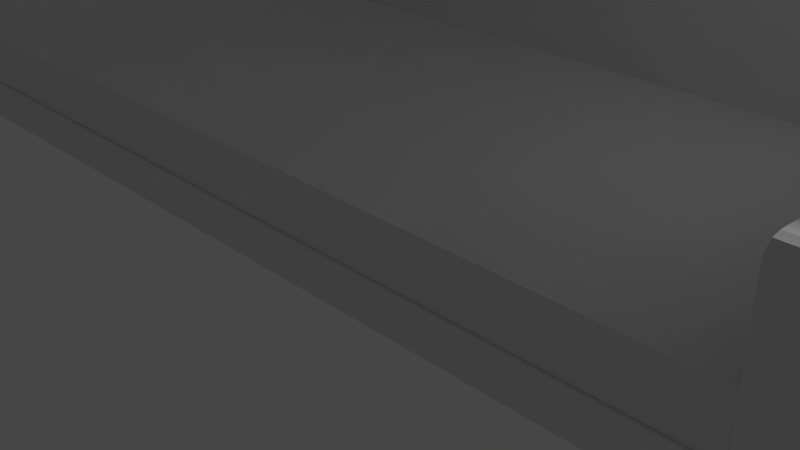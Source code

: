 # Source: piano.blend  (saved by Blender 3.1.7; exported with 4.5.12 LTS)
import bpy
from mathutils import Matrix  # noqa: F401  (used for matrix-valued properties, if any)

bpy.ops.wm.read_factory_settings(use_empty=True)
scene = bpy.context.scene
scene.name = 'Scene'

# ---- collections
col_collection = bpy.data.collections.new('Collection'); scene.collection.children.link(col_collection)

# ---- world
world_world = bpy.data.worlds.new('World'); scene.world = world_world
world_world.use_nodes = True; world_world.node_tree.nodes.clear()
_N = world_world.node_tree.nodes; _L = world_world.node_tree.links
n0 = _N.new('ShaderNodeOutputWorld'); n0.name = 'World Output'; n0.location = (300, 300)
n1 = _N.new('ShaderNodeBackground'); n1.name = 'Background'; n1.location = (10, 300)
n1.inputs[0].default_value = (0.05088, 0.05088, 0.05088, 1.0)
_L.new(n1.outputs[0], n0.inputs[0])
n0.is_active_output = True
world_world.color = (0.05088, 0.05088, 0.05088)
world_world.use_sun_shadow = False
world_world.sun_shadow_jitter_overblur = 0.0

# ---- cameras
cam_camera = bpy.data.cameras.new('Camera')
cam_camera.clip_end = 100.0
cam_camera.ortho_scale = 7.314

# ---- lights
light_light = bpy.data.lights.new('Light', 'POINT')
light_light.transmission_factor = 0.0
light_light.energy = 1000.0
light_light.shadow_soft_size = 0.1
light_light.shadow_maximum_resolution = 0.006
light_light.use_absolute_resolution = True

# ---- meshes
me_plane = bpy.data.meshes.new('Plane')
me_plane.from_pydata([], [], [])
_uv = me_plane.uv_layers.new(name='UVMap')
_uv.uv.foreach_set('vector', [])
me_plane.use_remesh_fix_poles = True
me_plane.use_remesh_preserve_attributes = False
me_plane.update()
me_plane_001 = bpy.data.meshes.new('Plane.001')
me_plane_001.from_pydata([(-1.531, -1.349, 0.0), (-1.531, 1.0, 0.0), (1.0, 1.0, 0.0), (-1.531, 3.924, 0.0), (2.235, -1.349, 0.0), (1.75, 1.0, 0.0), (2.235, 0.5153, 0.0), (1.875, 0.9835, 0.0), (1.992, 0.9351, 0.0), (2.093, 0.858, 0.0), (2.17, 0.7577, 0.0), (2.218, 0.6408, 0.0), (1.572, 1.0, 0.0), (1.0, 1.519, 0.0), (1.0, 1.519, 0.9646), (1.0, 1.519, 0.0), (1.572, 1.0, 0.0), (1.009, 1.377, 0.0), (1.048, 1.24, 0.0), (1.134, 1.121, 0.0), (1.265, 1.044, 0.0), (1.416, 1.009, 0.0), (0.179, 3.924, 0.0), (1.0, 3.103, 0.0), (0.3452, 3.916, 0.0), (0.5083, 3.884, 0.0), (0.6612, 3.818, 0.0), (0.7932, 3.717, 0.0), (0.8944, 3.585, 0.0), (0.9599, 3.432, 0.0), (0.9924, 3.269, 0.0), (-1.359, 1.0, 0.8634), (-1.531, -1.0, 0.8634), (-1.359, 3.752, 0.8634), (2.235, -1.0, 0.8634), (1.739, 0.8282, 0.8634), (1.83, 0.8161, 0.8634), (1.906, 0.785, 0.8634), (1.97, 0.7355, 0.8634), (2.02, 0.671, 0.8634), (2.051, 0.5959, 0.8634), (2.063, 0.5041, 0.8634), (1.572, 0.8282, 0.8634), (0.8392, 1.348, 0.8634), (0.8913, 1.164, 0.8634), (0.8282, 1.513, 0.8634), (1.015, 0.9919, 0.8634), (1.2, 0.8826, 0.8634), (1.392, 0.8378, 0.8634), (1.563, 0.8285, 0.8634), (0.8214, 3.248, 0.8634), (0.8282, 3.099, 0.8634), (0.795, 3.381, 0.8634), (0.7449, 3.498, 0.8634), (0.6707, 3.595, 0.8634), (0.5738, 3.669, 0.8634), (0.4571, 3.719, 0.8634), (0.3244, 3.745, 0.8634), (0.1751, 3.752, 0.8634), (-1.358, 0.2767, 0.7444), (2.235, -1.349, -0.09314), (-1.531, -1.349, -0.09314), (2.234, 0.5045, -0.0938), (2.234, -1.349, -0.0938), (-1.53, -1.349, -0.0938), (-1.53, 0.5045, -0.0938), (-1.53, 0.5045, -0.1878), (2.234, 0.5045, -0.1878), (-1.53, -1.349, -0.1878), (2.234, -1.349, -0.1878), (2.235, 0.5151, -0.09314), (-1.531, 0.5151, -0.09314), (2.235, 0.5151, 1.026e-19), (-1.531, 0.5151, 1.026e-19), (-1.531, 1.0, 0.8634), (-1.531, 3.924, 0.8634), (2.063, -0.9998, 0.2531), (1.75, 1.0, 0.8634), (1.875, 0.9835, 0.8634), (1.992, 0.9351, 0.8634), (2.093, 0.858, 0.8634), (2.17, 0.7577, 0.8634), (2.218, 0.6408, 0.8634), (2.235, 0.5153, 0.8634), (1.572, 1.0, 0.8634), (2.235, -1.0, 0.2531), (1.009, 1.377, 0.8634), (1.0, 1.519, 0.8634), (1.048, 1.24, 0.8634), (1.134, 1.121, 0.8634), (1.265, 1.044, 0.8634), (1.416, 1.009, 0.8634), (1.572, 1.0, 0.8634), (0.9924, 3.269, 0.8634), (1.0, 3.103, 0.8634), (0.9599, 3.432, 0.8634), (0.8944, 3.585, 0.8634), (0.7932, 3.717, 0.8634), (0.6612, 3.818, 0.8634), (0.5083, 3.884, 0.8634), (0.3452, 3.916, 0.8634), (0.179, 3.924, 0.8634), (-1.359, -0.9998, 0.8634), (2.063, -0.9998, 0.8634), (-1.359, 1.0, 0.8634), (-1.359, 3.752, 0.8634), (1.739, 0.8282, 0.8634), (1.83, 0.8161, 0.8634), (1.906, 0.785, 0.8634), (1.97, 0.7355, 0.8634), (2.02, 0.671, 0.8634), (2.051, 0.5959, 0.8634), (2.063, 0.5041, 0.8634), (1.572, 0.8282, 0.8634), (0.8282, 1.513, 0.8634), (0.8392, 1.348, 0.8634), (0.8913, 1.164, 0.8634), (1.015, 0.9919, 0.8634), (1.2, 0.8826, 0.8634), (1.392, 0.8378, 0.8634), (1.563, 0.8285, 0.8634), (0.8214, 3.248, 0.8634), (0.8282, 3.099, 0.8634), (0.795, 3.381, 0.8634), (0.7449, 3.498, 0.8634), (0.6707, 3.595, 0.8634), (0.5738, 3.669, 0.8634), (0.4571, 3.719, 0.8634), (0.3244, 3.745, 0.8634), (0.1751, 3.752, 0.8634), (-1.359, -0.9998, 0.03279), (2.063, -0.9998, 0.03279), (-1.359, 1.0, 0.03279), (-1.359, 3.752, 0.03279), (1.739, 0.8282, 0.03279), (1.83, 0.8161, 0.03279), (1.906, 0.785, 0.03279), (1.97, 0.7355, 0.03279), (2.02, 0.671, 0.03279), (2.051, 0.5959, 0.03279), (2.063, 0.5041, 0.03279), (1.572, 0.8282, 0.03279), (0.8282, 1.513, 0.03279), (0.8392, 1.348, 0.03279), (0.8913, 1.164, 0.03279), (1.015, 0.9919, 0.03279), (1.2, 0.8826, 0.03279), (1.392, 0.8378, 0.03279), (1.563, 0.8285, 0.03279), (0.8214, 3.248, 0.03279), (0.8282, 3.099, 0.03279), (0.795, 3.381, 0.03279), (0.7449, 3.498, 0.03279), (0.6707, 3.595, 0.03279), (0.5738, 3.669, 0.03279), (0.4571, 3.719, 0.03279), (0.3244, 3.745, 0.03279), (0.1751, 3.752, 0.03279), (2.235, -1.349, 0.0), (-1.531, -1.349, 0.0), (-1.531, -1.0, 0.2531), (-1.359, -0.9998, 0.2531), (-1.359, -1.349, 0.03279), (2.063, -1.349, 0.03279), (2.063, -1.349, 0.0), (-1.359, -1.349, -0.09314), (-1.359, -1.349, 0.0), (-1.359, -1.349, 0.0), (2.063, -1.349, -0.09314), (2.063, -1.349, 0.0), (-1.359, -1.341, 0.03279), (2.063, -1.341, 0.03279), (2.063, -1.341, 0.0), (-1.359, -1.341, -0.09314), (-1.359, -1.341, 0.0), (-1.359, -1.341, 0.0), (2.063, -1.341, -0.09314), (2.063, -1.341, 0.0), (-1.358, 0.2767, 0.03279), (-1.358, -0.4349, 0.7444), (-1.359, -0.9998, 0.6668), (-1.358, -0.4349, 0.03279), (-1.531, -1.0, 0.6668), (2.063, -0.9998, 0.6668), (2.235, -1.0, 0.6668), (2.063, -0.9998, 0.5833), (2.235, -1.0, 0.5833), (-1.531, -1.0, 0.5833), (-1.359, -0.9998, 0.5833), (2.235, -1.019, 0.8634), (2.235, -1.019, 0.6668), (2.063, -1.019, 0.8634), (2.063, -1.019, 0.6668), (-1.531, -1.019, 0.8634), (-1.531, -1.019, 0.6668), (-1.359, -1.019, 0.8634), (-1.359, -1.019, 0.6668), (-1.359, -1.038, 0.7261), (-1.359, -1.019, 0.6668), (-1.359, -1.036, 0.7047), (-1.359, -1.032, 0.6868), (-1.359, -1.026, 0.6734), (-1.531, -1.019, 0.6668), (-1.531, -1.038, 0.7261), (-1.531, -1.026, 0.6734), (-1.531, -1.032, 0.6868), (-1.531, -1.036, 0.7047), (2.063, -1.019, 0.6668), (2.063, -1.038, 0.7261), (2.063, -1.026, 0.6734), (2.063, -1.032, 0.6868), (2.063, -1.036, 0.7047), (2.235, -1.038, 0.7261), (2.235, -1.019, 0.6668), (2.235, -1.036, 0.7047), (2.235, -1.032, 0.6868), (2.235, -1.026, 0.6734), (2.235, -1.122, 0.2531), (-1.531, -1.122, 0.2531), (-1.359, -0.9998, 0.4235), (2.235, -1.0, 0.4235), (2.235, -1.019, 0.6668), (2.235, -1.0, 0.5833), (2.235, -1.015, 0.6641), (2.235, -1.011, 0.6576), (2.235, -1.007, 0.6476), (2.235, -1.004, 0.6345), (2.235, -1.002, 0.6189), (2.235, -1.001, 0.6016), (2.063, -0.9998, 0.5833), (2.063, -1.019, 0.6668), (2.063, -1.0, 0.6016), (2.063, -1.002, 0.6189), (2.063, -1.004, 0.6345), (2.063, -1.007, 0.6476), (2.063, -1.011, 0.6576), (2.063, -1.015, 0.6641), (-1.531, -1.0, 0.5833), (-1.531, -1.019, 0.6668), (-1.531, -1.001, 0.6016), (-1.531, -1.002, 0.6189), (-1.531, -1.004, 0.6345), (-1.531, -1.007, 0.6476), (-1.531, -1.011, 0.6576), (-1.531, -1.015, 0.6641), (-1.359, -1.019, 0.6668), (-1.359, -0.9998, 0.5833), (-1.359, -1.015, 0.6641), (-1.359, -1.011, 0.6576), (-1.359, -1.007, 0.6476), (-1.359, -1.004, 0.6345), (-1.359, -1.002, 0.6189), (-1.359, -1.0, 0.6016), (-1.359, -1.122, 0.2531), (2.063, -1.122, 0.2531), (2.063, -0.9998, 0.4235), (-1.531, -1.0, 0.4235), (-1.359, -0.9998, 0.4235), (-1.359, -1.122, 0.2531), (-1.359, -1.003, 0.3907), (-1.359, -1.01, 0.3593), (-1.359, -1.022, 0.3303), (-1.359, -1.037, 0.3048), (-1.359, -1.055, 0.2838), (-1.359, -1.076, 0.2678), (-1.359, -1.099, 0.2574), (-1.531, -1.122, 0.2531), (-1.531, -1.0, 0.4235), (-1.531, -1.099, 0.2574), (-1.531, -1.076, 0.2678), (-1.531, -1.055, 0.2838), (-1.531, -1.037, 0.3048), (-1.531, -1.022, 0.3303), (-1.531, -1.011, 0.3593), (-1.531, -1.003, 0.3907), (2.063, -1.122, 0.2531), (2.063, -0.9998, 0.4235), (2.063, -1.099, 0.2574), (2.063, -1.076, 0.2678), (2.063, -1.055, 0.2838), (2.063, -1.037, 0.3048), (2.063, -1.022, 0.3303), (2.063, -1.01, 0.3593), (2.063, -1.003, 0.3907), (2.235, -1.0, 0.4235), (2.235, -1.122, 0.2531), (2.235, -1.003, 0.3907), (2.235, -1.011, 0.3593), (2.235, -1.022, 0.3303), (2.235, -1.037, 0.3048), (2.235, -1.055, 0.2838), (2.235, -1.076, 0.2678), (2.235, -1.099, 0.2574), (2.063, -1.349, 0.1955), (2.063, -1.291, 0.2531), (2.063, -1.348, 0.2153), (2.063, -1.344, 0.2347), (2.063, -1.33, 0.2487), (2.063, -1.311, 0.2528), (2.235, -1.291, 0.2531), (2.235, -1.349, 0.1955), (2.235, -1.311, 0.2528), (2.235, -1.331, 0.2487), (2.235, -1.345, 0.2347), (2.235, -1.349, 0.2153), (-1.531, -1.349, 0.1955), (-1.531, -1.291, 0.2531), (-1.531, -1.349, 0.2153), (-1.531, -1.345, 0.2347), (-1.531, -1.331, 0.2487), (-1.531, -1.311, 0.2528), (-1.359, -1.291, 0.2531), (-1.359, -1.349, 0.1955), (-1.359, -1.311, 0.2528), (-1.359, -1.33, 0.2487), (-1.359, -1.344, 0.2347), (-1.359, -1.348, 0.2153), (-1.531, -1.038, 0.8437), (-1.531, -1.019, 0.8634), (-1.531, -1.038, 0.8521), (-1.531, -1.035, 0.8599), (-1.531, -1.027, 0.8631), (2.063, -1.038, 0.8437), (2.063, -1.019, 0.8634), (2.063, -1.038, 0.8521), (2.063, -1.035, 0.8599), (2.063, -1.027, 0.8631), (-1.359, -1.019, 0.8634), (-1.359, -1.038, 0.8437), (-1.359, -1.027, 0.8631), (-1.359, -1.035, 0.8599), (-1.359, -1.038, 0.8521), (2.235, -1.019, 0.8634), (2.235, -1.038, 0.8437), (2.235, -1.027, 0.8631), (2.235, -1.035, 0.8599), (2.235, -1.038, 0.8521), (2.063, -0.4349, 0.03279), (2.063, -0.4349, 0.7444), (2.063, 0.2767, 0.03279), (2.063, 0.2767, 0.7444)], [(13, 15), (14, 87)], [(160, 218, 266, 268, 269, 270, 271, 272, 273, 274, 267, 256), (3, 1, 74, 75), (5, 77, 78, 7), (7, 78, 79, 8), (8, 79, 80, 9), (9, 80, 81, 10), (10, 81, 82, 11), (11, 82, 83, 6), (5, 12, 84, 77), (84, 12, 16, 92), (15, 87, 86, 17), (17, 86, 88, 18), (18, 88, 89, 19), (19, 89, 90, 20), (20, 90, 91, 21), (21, 91, 92, 16), (94, 23, 30, 93), (93, 30, 29, 95), (95, 29, 28, 96), (96, 28, 27, 97), (97, 27, 26, 98), (98, 26, 25, 99), (99, 25, 24, 100), (100, 24, 22, 101), (22, 3, 75, 101), (15, 23, 94, 87), (2, 15, 17, 18, 19, 20, 21, 16, 12), (1, 3, 22, 24, 25, 26, 27, 28, 29, 30, 23, 15, 2), (47, 46, 117, 118), (4, 60, 168, 169), (69, 67, 62, 63), (67, 66, 65, 62), (68, 69, 63, 64), (68, 66, 67, 69), (0, 61, 71, 73), (60, 4, 72, 70), (177, 171, 163, 169), (168, 60, 70, 71, 61, 165, 173, 176), (72, 73, 71, 70), (64, 63, 62, 65), (66, 68, 64, 65), (34, 83, 41, 112, 103), (31, 33, 75, 74), (35, 36, 78, 77), (36, 37, 79, 78), (37, 38, 80, 79), (38, 39, 81, 80), (39, 40, 82, 81), (40, 41, 83, 82), (253, 218, 306, 311), (42, 35, 77, 84), (45, 43, 86, 87), (43, 44, 88, 86), (44, 46, 89, 88), (46, 47, 90, 89), (47, 48, 91, 90), (48, 49, 92, 91), (49, 42, 84, 92), (50, 51, 94, 93), (52, 50, 93, 95), (53, 52, 95, 96), (54, 53, 96, 97), (55, 54, 97, 98), (56, 55, 98, 99), (57, 56, 99, 100), (58, 57, 100, 101), (33, 58, 101, 75), (51, 45, 87, 94), (127, 128, 156, 155), (32, 102, 104, 31, 74), (48, 47, 118, 119), (33, 31, 104, 105), (49, 48, 119, 120), (36, 35, 106, 107), (42, 49, 120, 113), (37, 36, 107, 108), (51, 50, 121, 122), (38, 37, 108, 109), (50, 52, 123, 121), (39, 38, 109, 110), (52, 53, 124, 123), (40, 39, 110, 111), (53, 54, 125, 124), (41, 40, 111, 112), (54, 55, 126, 125), (55, 56, 127, 126), (35, 42, 113, 106), (56, 57, 128, 127), (43, 45, 114, 115), (57, 58, 129, 128), (44, 43, 115, 116), (58, 33, 105, 129), (46, 44, 116, 117), (45, 51, 122, 114), (130, 131, 140, 139, 138, 137, 136, 135, 134, 141, 148, 147, 146, 145, 144, 143, 142, 150, 149, 151, 152, 153, 154, 155, 156, 157, 133, 132), (115, 114, 142, 143), (128, 129, 157, 156), (116, 115, 143, 144), (129, 105, 133, 157), (117, 116, 144, 145), (114, 122, 150, 142), (118, 117, 145, 146), (104, 102, 180, 161, 130, 132), (119, 118, 146, 147), (105, 104, 132, 133), (120, 119, 147, 148), (107, 106, 134, 135), (113, 120, 148, 141), (108, 107, 135, 136), (122, 121, 149, 150), (109, 108, 136, 137), (121, 123, 151, 149), (110, 109, 137, 138), (123, 124, 152, 151), (111, 110, 138, 139), (124, 125, 153, 152), (112, 111, 139, 140), (125, 126, 154, 153), (103, 112, 140, 131, 76, 183), (126, 127, 155, 154), (106, 113, 141, 134), (76, 85, 184, 183), (160, 161, 180, 182), (2, 12, 5, 7, 8, 9, 10, 11, 6, 72, 73, 1), (159, 167, 162, 312, 305), (76, 254, 275, 277, 278, 279, 280, 281, 282, 283, 276, 255), (85, 217, 299, 301, 302, 303, 304, 300, 158, 4, 6, 83, 34, 184), (74, 1, 0, 73, 159, 305, 307, 308, 309, 310, 306, 218, 160, 182, 32), (170, 175, 172, 171), (293, 295, 296, 297, 298, 294, 254, 76, 131, 163), (166, 165, 61, 0), (131, 130, 170, 171), (177, 169, 168, 176), (177, 176, 173, 174), (175, 167, 165, 173), (167, 175, 170, 162), (192, 190, 213, 207), (184, 190, 221, 223, 224, 225, 226, 227, 228, 222, 186), (192, 207, 209, 210, 211, 208, 322, 324, 325, 326, 323, 191), (194, 196, 198, 202), (191, 323, 332, 189), (181, 179, 59, 178), (208, 212, 333, 322), (203, 197, 328, 317), (195, 327, 329, 330, 331, 328, 197, 199, 200, 201, 198, 196), (193, 194, 202, 204, 205, 206, 203, 317, 319, 320, 321, 318), (182, 180, 188, 187), (183, 192, 191, 103), (103, 191, 189, 34), (34, 189, 190, 184), (102, 32, 193, 195), (32, 182, 194, 193), (183, 184, 186, 185), (102, 195, 196, 180), (197, 203, 206, 199), (199, 206, 205, 200), (200, 205, 204, 201), (201, 204, 202, 198), (212, 208, 211, 214), (214, 211, 210, 215), (215, 210, 209, 216), (216, 209, 207, 213), (189, 332, 334, 335, 336, 333, 212, 214, 215, 216, 213, 190), (196, 194, 238, 245), (185, 186, 222, 229), (254, 217, 285, 275), (187, 188, 246, 237), (180, 196, 245, 247, 248, 249, 250, 251, 252, 246, 188), (194, 182, 187, 237, 239, 240, 241, 242, 243, 244, 238), (192, 183, 185, 229, 231, 232, 233, 234, 235, 236, 230), (221, 230, 236, 223), (223, 236, 235, 224), (224, 235, 234, 225), (225, 234, 233, 226), (226, 233, 232, 227), (227, 232, 231, 228), (228, 231, 229, 222), (245, 238, 244, 247), (247, 244, 243, 248), (248, 243, 242, 249), (249, 242, 241, 250), (250, 241, 240, 251), (251, 240, 239, 252), (252, 239, 237, 246), (190, 192, 230, 221), (253, 161, 219, 257, 259, 260, 261, 262, 263, 264, 265, 258), (161, 253, 311, 313, 314, 315, 316, 312, 162, 130), (163, 164, 158, 300, 293), (161, 160, 256, 219), (220, 255, 276, 284), (256, 267, 257, 219), (217, 85, 220, 284, 286, 287, 288, 289, 290, 291, 292, 285), (85, 76, 255, 220), (257, 267, 274, 259), (259, 274, 273, 260), (260, 273, 272, 261), (261, 272, 271, 262), (262, 271, 270, 263), (263, 270, 269, 264), (264, 269, 268, 265), (265, 268, 266, 258), (284, 276, 283, 286), (286, 283, 282, 287), (287, 282, 281, 288), (288, 281, 280, 289), (289, 280, 279, 290), (290, 279, 278, 291), (291, 278, 277, 292), (292, 277, 275, 285), (218, 253, 258, 266), (293, 300, 304, 295), (295, 304, 303, 296), (296, 303, 302, 297), (297, 302, 301, 298), (298, 301, 299, 294), (311, 306, 310, 313), (313, 310, 309, 314), (314, 309, 308, 315), (315, 308, 307, 316), (316, 307, 305, 312), (217, 254, 294, 299), (317, 328, 331, 319), (319, 331, 330, 320), (320, 330, 329, 321), (321, 329, 327, 318), (332, 323, 326, 334), (334, 326, 325, 335), (335, 325, 324, 336), (336, 324, 322, 333), (195, 193, 318, 327), (178, 59, 340, 339), (339, 340, 338, 337), (337, 338, 179, 181), (178, 339, 337, 181), (340, 59, 179, 338)])
_uv = me_plane_001.uv_layers.new(name='UVMap')
_uv.uv.foreach_set('vector', [0.0, 0.0, 0.0, 0.0, 0.0, 0.0, 0.0, 0.0, 0.0, 0.0, 0.0, 0.0, 0.0, 0.0, 0.0, 0.0, 0.0, 0.0, 0.0, 0.0, 0.0, 0.0, 0.0, 0.0, 0.0, 1.0, 0.0, 1.0, 0.0, 1.0, 0.0, 1.0, 1.0, 1.0, 1.0, 1.0, 1.0, 0.9972, 1.0, 0.9972, 1.0, 0.9972, 1.0, 0.9972, 1.0, 0.9892, 1.0, 0.9892, 1.0, 0.9892, 1.0, 0.9892, 1.0, 0.9763, 1.0, 0.9763, 1.0, 0.9763, 1.0, 0.9763, 1.0, 0.8788, 1.0, 0.8788, 1.0, 0.8788, 1.0, 0.8788, 1.0, 0.8204, 1.0, 0.8204, 1.0, 0.8204, 1.0, 0.8204, 1.0, 0.7577, 1.0, 0.7577, 1.0, 1.0, 1.0, 1.0, 1.0, 1.0, 1.0, 1.0, 0.0, 0.0, 0.0, 0.0, 0.0, 0.0, 0.0, 0.0, 1.0, 1.0, 1.0, 1.0, 1.0, 1.0, 1.0, 1.0, 1.0, 1.0, 1.0, 1.0, 1.0, 1.0, 1.0, 1.0, 1.0, 1.0, 1.0, 1.0, 1.0, 1.0, 1.0, 1.0, 1.0, 1.0, 1.0, 1.0, 1.0, 1.0, 1.0, 1.0, 1.0, 1.0, 1.0, 1.0, 1.0, 1.0, 1.0, 1.0, 1.0, 1.0, 1.0, 1.0, 1.0, 1.0, 1.0, 1.0, 1.0, 1.0, 1.0, 1.0, 0.999, 1.0, 0.999, 1.0, 0.999, 1.0, 0.999, 1.0, 0.9947, 1.0, 0.9947, 1.0, 0.9947, 1.0, 0.9947, 1.0, 0.9861, 1.0, 0.9861, 1.0, 0.9861, 1.0, 0.9861, 1.0, 0.9728, 1.0, 0.9728, 1.0, 0.9728, 1.0, 0.9728, 1.0, 0.8661, 1.0, 0.8661, 1.0, 0.8661, 1.0, 0.8661, 1.0, 0.8057, 1.0, 0.8057, 1.0, 0.8057, 1.0, 0.8057, 1.0, 0.7412, 1.0, 0.7412, 1.0, 0.7412, 1.0, 0.7412, 1.0, 0.6756, 1.0, 0.6756, 1.0, 0.6756, 1.0, 0.0, 1.0, 0.0, 1.0, 0.6756, 1.0, 1.0, 1.0, 1.0, 1.0, 1.0, 1.0, 1.0, 1.0, 1.0, 1.0, 1.0, 1.0, 1.0, 1.0, 1.0, 1.0, 1.0, 1.0, 1.0, 1.0, 1.0, 1.0, 1.0, 1.0, 1.0, 1.0, 0.0, 1.0, 0.0, 1.0, 0.6756, 1.0, 0.7412, 1.0, 0.8057, 1.0, 0.8661, 1.0, 0.9728, 1.0, 0.9861, 1.0, 0.9947, 1.0, 0.999, 1.0, 1.0, 1.0, 1.0, 1.0, 1.0, 1.0, 0.8897, 0.8635, 0.9008, 0.8909, 0.9008, 0.8909, 0.8897, 0.8635, 0.0, 0.0, 0.0, 0.0, 0.0, 0.0, 0.0, 0.0, 0.0, 0.0, 0.0, 0.0, 0.0, 0.0, 0.0, 0.0, 0.0, 0.0, 0.0, 0.0, 0.0, 0.0, 0.0, 0.0, 0.0, 0.0, 0.0, 0.0, 0.0, 0.0, 0.0, 0.0, 0.0, 0.0, 0.0, 0.0, 0.0, 0.0, 0.0, 0.0, 0.0, 0.0, 0.0, 0.0, 0.0, 0.0, 0.0, 0.0, 0.0, 0.0, 0.0, 0.0, 0.0, 0.0, 0.0, 0.0, 0.0, 0.0, 0.0, 0.0, 0.0, 0.0, 0.0, 0.0, 0.0, 0.0, 0.0, 0.0, 0.0, 0.0, 0.0, 0.0, 0.0, 0.0, 0.0, 0.0, 0.0, 0.0, 0.0, 0.0, 0.0, 0.0, 0.0, 0.0, 0.0, 0.0, 0.0, 0.0, 0.0, 0.0, 0.0, 0.0, 0.0, 0.0, 0.0, 0.0, 0.0, 0.0, 0.0, 0.0, 0.0, 0.0, 0.0, 0.0, 1.0, 0.0, 1.0, 0.7577, 0.959, 0.7426, 0.959, 0.7426, 0.9549, 0.07854, 0.05664, 0.9218, 0.06599, 0.9923, 0.0, 1.0, 0.0, 1.0, 0.9162, 0.8727, 0.9443, 0.8952, 1.0, 0.9972, 1.0, 1.0, 0.9443, 0.8952, 0.9541, 0.8918, 1.0, 0.9892, 1.0, 0.9972, 0.9541, 0.8918, 0.9586, 0.8708, 1.0, 0.9763, 1.0, 0.9892, 0.9586, 0.8708, 0.9606, 0.8344, 1.0, 0.8788, 1.0, 0.9763, 0.9606, 0.8344, 0.9609, 0.7919, 1.0, 0.8204, 1.0, 0.8788, 0.9609, 0.7919, 0.959, 0.7426, 1.0, 0.7577, 1.0, 0.8204, 0.0, 0.0, 0.0, 0.0, 0.0, 0.0, 0.0, 0.0, 0.7777, 0.7375, 0.9162, 0.8727, 1.0, 1.0, 1.0, 1.0, 0.9205, 0.945, 0.9125, 0.9314, 1.0, 1.0, 1.0, 1.0, 0.9125, 0.9314, 0.9046, 0.9124, 1.0, 1.0, 1.0, 1.0, 0.9046, 0.9124, 0.9008, 0.8909, 1.0, 1.0, 1.0, 1.0, 0.9008, 0.8909, 0.8897, 0.8635, 1.0, 1.0, 1.0, 1.0, 0.8897, 0.8635, 0.8015, 0.7659, 1.0, 1.0, 1.0, 1.0, 0.8015, 0.7659, 0.7697, 0.7296, 0.0, 0.0, 1.0, 1.0, 0.7697, 0.7296, 0.7777, 0.7375, 1.0, 1.0, 0.0, 0.0, 0.9342, 0.9846, 0.9333, 0.9824, 1.0, 1.0, 0.999, 1.0, 0.9303, 0.9861, 0.9342, 0.9846, 0.999, 1.0, 0.9947, 1.0, 0.9187, 0.9871, 0.9303, 0.9861, 0.9947, 1.0, 0.9861, 1.0, 0.8913, 0.9877, 0.9187, 0.9871, 0.9861, 1.0, 0.9728, 1.0, 0.8425, 0.9879, 0.8913, 0.9877, 0.9728, 1.0, 0.8661, 1.0, 0.7888, 0.9878, 0.8425, 0.9879, 0.8661, 1.0, 0.8057, 1.0, 0.7337, 0.9874, 0.7888, 0.9878, 0.8057, 1.0, 0.7412, 1.0, 0.6734, 0.9867, 0.7337, 0.9874, 0.7412, 1.0, 0.6756, 1.0, 0.06599, 0.9923, 0.6734, 0.9867, 0.6756, 1.0, 0.0, 1.0, 0.9333, 0.9824, 0.9205, 0.945, 1.0, 1.0, 1.0, 1.0, 0.7888, 0.9878, 0.7337, 0.9874, 0.7337, 0.9874, 0.7888, 0.9878, 0.0, 0.0, 0.04865, 0.07485, 0.05664, 0.9218, 0.05664, 0.9218, 0.0, 1.0, 0.8015, 0.7659, 0.8897, 0.8635, 0.8897, 0.8635, 0.8015, 0.7659, 0.06599, 0.9923, 0.05664, 0.9218, 0.05664, 0.9218, 0.06599, 0.9923, 0.7697, 0.7296, 0.8015, 0.7659, 0.8015, 0.7659, 0.7697, 0.7296, 0.9443, 0.8952, 0.9162, 0.8727, 0.9162, 0.8727, 0.9443, 0.8952, 0.7777, 0.7375, 0.7697, 0.7296, 0.7697, 0.7296, 0.7777, 0.7375, 0.9541, 0.8918, 0.9443, 0.8952, 0.9443, 0.8952, 0.9541, 0.8918, 0.9333, 0.9824, 0.9342, 0.9846, 0.9342, 0.9846, 0.9333, 0.9824, 0.9586, 0.8708, 0.9541, 0.8918, 0.9541, 0.8918, 0.9586, 0.8708, 0.9342, 0.9846, 0.9303, 0.9861, 0.9303, 0.9861, 0.9342, 0.9846, 0.9606, 0.8344, 0.9586, 0.8708, 0.9586, 0.8708, 0.9606, 0.8344, 0.9303, 0.9861, 0.9187, 0.9871, 0.9187, 0.9871, 0.9303, 0.9861, 0.9609, 0.7919, 0.9606, 0.8344, 0.9606, 0.8344, 0.9609, 0.7919, 0.9187, 0.9871, 0.8913, 0.9877, 0.8913, 0.9877, 0.9187, 0.9871, 0.959, 0.7426, 0.9609, 0.7919, 0.9609, 0.7919, 0.959, 0.7426, 0.8913, 0.9877, 0.8425, 0.9879, 0.8425, 0.9879, 0.8913, 0.9877, 0.8425, 0.9879, 0.7888, 0.9878, 0.7888, 0.9878, 0.8425, 0.9879, 0.9162, 0.8727, 0.7777, 0.7375, 0.7777, 0.7375, 0.9162, 0.8727, 0.7888, 0.9878, 0.7337, 0.9874, 0.7337, 0.9874, 0.7888, 0.9878, 0.9125, 0.9314, 0.9205, 0.945, 0.9205, 0.945, 0.9125, 0.9314, 0.7337, 0.9874, 0.6734, 0.9867, 0.6734, 0.9867, 0.7337, 0.9874, 0.9046, 0.9124, 0.9125, 0.9314, 0.9125, 0.9314, 0.9046, 0.9124, 0.6734, 0.9867, 0.06599, 0.9923, 0.06599, 0.9923, 0.6734, 0.9867, 0.9008, 0.8909, 0.9046, 0.9124, 0.9046, 0.9124, 0.9008, 0.8909, 0.9205, 0.945, 0.9333, 0.9824, 0.9333, 0.9824, 0.9205, 0.945, 0.04865, 0.07485, 0.9549, 0.07854, 0.959, 0.7426, 0.9609, 0.7919, 0.9606, 0.8344, 0.9586, 0.8708, 0.9541, 0.8918, 0.9443, 0.8952, 0.9162, 0.8727, 0.7777, 0.7375, 0.7697, 0.7296, 0.8015, 0.7659, 0.8897, 0.8635, 0.9008, 0.8909, 0.9046, 0.9124, 0.9125, 0.9314, 0.9205, 0.945, 0.9333, 0.9824, 0.9342, 0.9846, 0.9303, 0.9861, 0.9187, 0.9871, 0.8913, 0.9877, 0.8425, 0.9879, 0.7888, 0.9878, 0.7337, 0.9874, 0.6734, 0.9867, 0.06599, 0.9923, 0.05664, 0.9218, 0.9125, 0.9314, 0.9205, 0.945, 0.9205, 0.945, 0.9125, 0.9314, 0.7337, 0.9874, 0.6734, 0.9867, 0.6734, 0.9867, 0.7337, 0.9874, 0.9046, 0.9124, 0.9125, 0.9314, 0.9125, 0.9314, 0.9046, 0.9124, 0.6734, 0.9867, 0.06599, 0.9923, 0.06599, 0.9923, 0.6734, 0.9867, 0.9008, 0.8909, 0.9046, 0.9124, 0.9046, 0.9124, 0.9008, 0.8909, 0.9205, 0.945, 0.9333, 0.9824, 0.9333, 0.9824, 0.9205, 0.945, 0.8897, 0.8635, 0.9008, 0.8909, 0.9008, 0.8909, 0.8897, 0.8635, 0.05664, 0.9218, 0.04865, 0.07485, 0.04865, 0.07485, 0.04865, 0.07485, 0.04865, 0.07485, 0.05664, 0.9218, 0.8015, 0.7659, 0.8897, 0.8635, 0.8897, 0.8635, 0.8015, 0.7659, 0.06599, 0.9923, 0.05664, 0.9218, 0.05664, 0.9218, 0.06599, 0.9923, 0.7697, 0.7296, 0.8015, 0.7659, 0.8015, 0.7659, 0.7697, 0.7296, 0.9443, 0.8952, 0.9162, 0.8727, 0.9162, 0.8727, 0.9443, 0.8952, 0.7777, 0.7375, 0.7697, 0.7296, 0.7697, 0.7296, 0.7777, 0.7375, 0.9541, 0.8918, 0.9443, 0.8952, 0.9443, 0.8952, 0.9541, 0.8918, 0.9333, 0.9824, 0.9342, 0.9846, 0.9342, 0.9846, 0.9333, 0.9824, 0.9586, 0.8708, 0.9541, 0.8918, 0.9541, 0.8918, 0.9586, 0.8708, 0.9342, 0.9846, 0.9303, 0.9861, 0.9303, 0.9861, 0.9342, 0.9846, 0.9606, 0.8344, 0.9586, 0.8708, 0.9586, 0.8708, 0.9606, 0.8344, 0.9303, 0.9861, 0.9187, 0.9871, 0.9187, 0.9871, 0.9303, 0.9861, 0.9609, 0.7919, 0.9606, 0.8344, 0.9606, 0.8344, 0.9609, 0.7919, 0.9187, 0.9871, 0.8913, 0.9877, 0.8913, 0.9877, 0.9187, 0.9871, 0.959, 0.7426, 0.9609, 0.7919, 0.9609, 0.7919, 0.959, 0.7426, 0.8913, 0.9877, 0.8425, 0.9879, 0.8425, 0.9879, 0.8913, 0.9877, 0.9549, 0.07854, 0.959, 0.7426, 0.959, 0.7426, 0.9549, 0.07854, 0.9549, 0.07854, 0.9549, 0.07854, 0.8425, 0.9879, 0.7888, 0.9878, 0.7888, 0.9878, 0.8425, 0.9879, 0.9162, 0.8727, 0.7777, 0.7375, 0.7777, 0.7375, 0.9162, 0.8727, 0.0, 0.0, 0.0, 0.0, 0.0, 0.0, 0.0, 0.0, 0.0, 0.0, 0.0, 0.0, 0.0, 0.0, 0.0, 0.0, 0.0, 0.0, 0.0, 0.0, 0.0, 0.0, 0.0, 0.0, 0.0, 0.0, 0.0, 0.0, 0.0, 0.0, 0.0, 0.0, 0.0, 0.0, 0.0, 0.0, 0.0, 0.0, 0.0, 0.0, 0.0, 0.0, 0.0, 0.0, 0.0, 0.0, 0.0, 0.0, 0.0, 0.0, 0.9549, 0.07854, 0.664, 0.05461, 0.664, 0.05461, 0.72, 0.05922, 0.7736, 0.06363, 0.823, 0.0677, 0.8666, 0.07128, 0.9026, 0.07424, 0.9298, 0.07648, 0.9476, 0.07795, 0.9549, 0.07854, 0.9549, 0.07854, 0.0, 0.0, 0.0, 0.0, 0.0, 0.0, 3.783e-05, 4.44e-05, 0.0004033, 0.0004691, 0.0004101, 0.0004512, 3.924e-05, 4.007e-05, 0.0, 0.0, 0.0, 0.0, 0.0, 0.0, 1.0, 0.7577, 1.0, 0.7577, 1.0, 0.0, 0.7326, 0.0, 0.0, 0.0, 0.0, 0.0, 0.0, 0.0, 0.0, 0.0, 0.0, 0.0, 0.0, 0.0, 0.0, 0.0, 0.0, 0.0, 0.0, 0.0, 0.0, 0.0, 0.0, 0.0, 0.0, 0.0, 0.0, 0.0, 0.0, 0.0, 0.0, 0.0, 0.0, 0.0, 0.0, 0.0, 0.0, 0.0, 0.0, 0.0, 0.0, 0.0, 0.0009872, 8.12e-05, 0.01261, 0.001037, 0.05361, 0.00441, 0.1107, 0.009108, 0.1688, 0.01388, 0.664, 0.05461, 0.9549, 0.07854, 0.9549, 0.07854, 0.0, 0.0, 0.0, 0.0, 0.0, 0.0, 0.0, 0.0, 0.0, 0.0, 0.9549, 0.07854, 0.04865, 0.07485, 0.0, 0.0, 0.0, 0.0, 0.0, 0.0, 0.0, 0.0, 0.0, 0.0, 0.0, 0.0, 0.0, 0.0, 0.0, 0.0, 0.0, 0.0, 0.0, 0.0, 0.0, 0.0, 0.0, 0.0, 0.0, 0.0, 0.0, 0.0, 0.0, 0.0, 0.0, 0.0, 0.0, 0.0, 0.0, 0.0, 0.4775, 0.03927, 0.3663, 0.0, 0.3663, 0.0, 0.4775, 0.03927, 0.7326, 0.0, 0.3663, 0.0, 0.3663, 0.0, 0.3931, 7.268e-07, 0.4184, 1.417e-06, 0.4411, 2.035e-06, 0.6482, 0.0, 0.6921, 0.0, 0.7209, 0.0, 0.7326, 0.0, 0.7326, 0.0, 0.4775, 0.03927, 0.4775, 0.03927, 0.3052, 0.0251, 0.05368, 0.004415, 0.01763, 0.00145, 0.0, 0.0, 0.0, 0.0, 0.002148, 0.0001766, 0.02795, 0.002299, 0.2731, 0.02246, 0.4775, 0.03927, 0.4775, 0.03927, 0.0, 0.0, 0.02433, 0.03742, 0.02433, 0.03742, 0.0, 0.0, 0.4775, 0.03927, 0.4775, 0.03927, 0.5, 0.0, 0.5, 0.0, 0.375, 0.0, 0.625, 0.0, 0.625, 0.25, 0.375, 0.25, 0.0, 0.0, 0.0, 0.0, 0.0, 0.0, 0.0, 0.0, 0.0, 0.0, 0.0, 0.0, 0.0, 0.0, 0.0, 0.0, 0.02433, 0.03742, 0.02433, 0.03742, 0.01391, 0.02141, 0.001424, 0.002191, 0.0001094, 0.0001683, 0.0, 0.0, 0.0, 0.0, 0.0008984, 0.001382, 0.002735, 0.004207, 0.01555, 0.02392, 0.02433, 0.03742, 0.02433, 0.03742, 0.0, 0.0, 0.0, 0.0, 0.0, 0.0, 0.0, 0.0, 0.0, 0.0, 0.0, 0.0, 0.0, 0.0, 0.0, 0.0, 0.0, 0.0, 0.0, 0.0, 0.0, 0.0, 0.0, 0.0, 0.0, 0.0, 0.0, 0.0, 0.0, 0.0, 0.0, 0.0, 0.9549, 0.07854, 0.4775, 0.03927, 0.4775, 0.03927, 0.9549, 0.07854, 0.9549, 0.07854, 0.4775, 0.03927, 0.5, 0.0, 1.0, 0.0, 1.0, 0.0, 0.5, 0.0, 0.3663, 0.0, 0.7326, 0.0, 0.04865, 0.07485, 0.0, 0.0, 0.0, 0.0, 0.02433, 0.03742, 0.0, 0.0, 0.0, 0.0, 0.0, 0.0, 0.0, 0.0, 0.0, 0.0, 0.0, 0.0, 0.0, 0.0, 0.0, 0.0, 0.04865, 0.07485, 0.02433, 0.03742, 0.02433, 0.03742, 0.04865, 0.07485, 0.0, 0.0, 0.0, 0.0, 0.0, 0.0, 0.0008984, 0.001382, 0.0008984, 0.001382, 0.0, 0.0, 0.0, 0.0, 0.002735, 0.004207, 0.002735, 0.004207, 0.0, 0.0, 0.0, 0.0, 0.01555, 0.02392, 0.01555, 0.02392, 0.0, 0.0, 0.0, 0.0, 0.02433, 0.03742, 0.0, 0.0, 0.0, 0.0, 0.01763, 0.00145, 0.01451, 0.0, 0.01451, 0.0, 0.01763, 0.00145, 0.05368, 0.004415, 0.04277, 0.0, 0.04277, 0.0, 0.05368, 0.004415, 0.3052, 0.0251, 0.235, 0.0, 0.235, 0.0, 0.3052, 0.0251, 0.4775, 0.03927, 0.3663, 0.0, 0.5, 0.0, 0.5, 0.0, 0.286, 0.0, 0.02902, 0.0, 0.0022, 0.0, 0.0, 0.0, 0.0, 0.0, 0.01451, 0.0, 0.04277, 0.0, 0.235, 0.0, 0.3663, 0.0, 0.3663, 0.0, 0.02433, 0.03742, 0.0, 0.0, 0.0, 0.0, 0.02433, 0.03742, 0.9549, 0.07854, 0.7326, 0.0, 0.7326, 0.0, 0.9549, 0.07854, 0.0, 0.0, 0.0, 0.0, 0.0, 0.0, 0.0, 0.0, 0.0, 0.0, 0.04865, 0.07485, 0.04865, 0.07485, 0.0, 0.0, 0.04865, 0.07485, 0.02433, 0.03742, 0.02433, 0.03742, 0.02611, 0.04016, 0.02779, 0.04275, 0.0293, 0.04507, 0.04305, 0.06623, 0.04597, 0.07072, 0.04788, 0.07365, 0.04865, 0.07485, 0.04865, 0.07485, 0.0, 0.0, 0.0, 0.0, 0.0, 0.0, 0.0, 0.0, 0.0, 0.0, 0.0, 0.0, 0.0, 0.0, 1.272e-06, 1.957e-06, 8.892e-07, 1.368e-06, 4.502e-07, 6.926e-07, 0.0, 0.0, 0.4775, 0.03927, 0.9549, 0.07854, 0.9549, 0.07854, 0.9549, 0.07854, 0.9397, 0.07729, 0.9022, 0.07421, 0.8449, 0.0695, 0.575, 0.0473, 0.5453, 0.04486, 0.5124, 0.04214, 0.4775, 0.03927, 0.3663, 0.0, 0.4775, 0.03927, 0.5124, 0.04214, 0.3931, 7.268e-07, 0.3931, 7.268e-07, 0.5124, 0.04214, 0.5453, 0.04486, 0.4184, 1.417e-06, 0.4184, 1.417e-06, 0.5453, 0.04486, 0.575, 0.0473, 0.4411, 2.035e-06, 0.4411, 2.035e-06, 0.575, 0.0473, 0.8449, 0.0695, 0.6482, 0.0, 0.6482, 0.0, 0.8449, 0.0695, 0.9022, 0.07421, 0.6921, 0.0, 0.6921, 0.0, 0.9022, 0.07421, 0.9397, 0.07729, 0.7209, 0.0, 0.7209, 0.0, 0.9397, 0.07729, 0.9549, 0.07854, 0.7326, 0.0, 0.02433, 0.03742, 0.0, 0.0, 4.502e-07, 6.926e-07, 0.02611, 0.04016, 0.02611, 0.04016, 4.502e-07, 6.926e-07, 8.892e-07, 1.368e-06, 0.02779, 0.04275, 0.02779, 0.04275, 8.892e-07, 1.368e-06, 1.272e-06, 1.957e-06, 0.0293, 0.04507, 0.0293, 0.04507, 1.272e-06, 1.957e-06, 0.0, 0.0, 0.04305, 0.06623, 0.04305, 0.06623, 0.0, 0.0, 0.0, 0.0, 0.04597, 0.07072, 0.04597, 0.07072, 0.0, 0.0, 0.0, 0.0, 0.04788, 0.07365, 0.04788, 0.07365, 0.0, 0.0, 0.0, 0.0, 0.04865, 0.07485, 0.3663, 0.0, 0.4775, 0.03927, 0.4775, 0.03927, 0.3663, 0.0, 0.0, 0.0, 0.0, 0.0, 0.0, 0.0, 0.0, 0.0, 0.0, 0.0, 0.0, 0.0, 0.0, 0.0, 0.0, 0.0, 0.0, 0.0, 0.0, 0.0, 0.0, 0.0, 0.0, 0.0, 0.0, 0.0, 0.0, 0.0, 0.0, 0.0, 7.031e-06, 1.082e-05, 7.179e-05, 0.0001104, 6.981e-05, 0.0001074, 6.529e-06, 1.004e-05, 0.0, 0.0, 0.0, 0.0, 0.04865, 0.07485, 0.0, 0.0, 0.0, 0.0, 0.0, 0.0, 0.0, 0.0, 0.0, 0.0, 0.0, 0.0, 0.0, 0.0, 0.0, 0.0, 0.0, 0.0, 0.0, 0.0, 0.0, 0.0, 0.0, 0.0, 0.0, 0.0, 0.0, 0.0, 0.0, 0.0, 0.0, 0.0, 0.0, 0.0, 0.0, 0.0, 0.0, 0.0, 0.0, 0.0, 0.0, 0.0, 0.0, 0.0, 0.0, 0.0, 0.0, 0.0, 0.0, 0.0, 0.0, 0.0, 0.0, 0.0, 0.0, 0.0, 0.0, 0.0, 0.0, 0.0, 0.0, 0.0, 0.0, 0.0, 0.0, 0.0, 0.0, 0.0, 0.0, 0.0, 0.0, 0.0, 0.0, 0.0, 0.0, 0.0, 0.0, 0.0, 0.0, 0.0, 0.0, 0.0, 0.0, 0.0, 0.0, 0.0, 0.0, 0.0, 0.0, 0.0, 0.0, 0.0, 0.0, 0.0, 0.0, 0.0, 0.0, 0.0, 0.0, 0.0, 0.0, 0.0, 0.0, 0.0, 0.0, 0.0, 0.0, 0.0, 0.0, 0.0, 0.0, 0.0, 0.0, 0.0, 0.0, 0.0, 0.0, 0.0, 0.0, 0.0, 0.0, 0.0, 0.0, 0.0, 0.0, 0.0, 0.0, 0.0, 0.0, 0.0, 0.0, 0.0, 0.0, 0.0, 0.0, 0.0, 0.0, 0.0, 0.0, 0.0, 0.0, 0.0, 0.0, 0.0, 0.0, 0.0, 0.0, 0.0, 0.0, 0.0, 0.0, 0.0, 0.0, 0.0, 0.0, 0.0, 0.0, 0.0, 0.0, 0.0, 0.0, 0.0, 0.0, 0.0, 0.0, 0.0, 0.0, 0.0, 0.0, 0.0, 0.0, 0.0, 0.0, 0.0, 0.0, 0.0, 0.0, 0.0, 0.0, 0.0, 0.0, 0.0, 0.0, 0.0, 0.0, 0.0, 0.0, 0.0, 0.0, 0.0, 0.0, 0.0, 0.0, 0.0, 0.0, 0.0, 0.0, 0.0, 0.0, 0.0, 0.0, 0.0, 0.0, 0.0, 0.0, 0.0, 3.924e-05, 4.007e-05, 0.0, 0.0, 0.0, 0.0, 3.924e-05, 4.007e-05, 0.0004101, 0.0004512, 0.0, 0.0, 0.0, 0.0, 0.0004101, 0.0004512, 0.0004033, 0.0004691, 0.0, 0.0, 0.0, 0.0, 0.0004033, 0.0004691, 3.783e-05, 4.44e-05, 0.0, 0.0, 0.0, 0.0, 3.783e-05, 4.44e-05, 0.0, 0.0, 0.0, 0.0, 0.0, 0.0, 0.0, 0.0, 0.0, 0.0, 7.031e-06, 1.082e-05, 7.031e-06, 1.082e-05, 0.0, 0.0, 0.0, 0.0, 7.179e-05, 0.0001104, 7.179e-05, 0.0001104, 0.0, 0.0, 0.0, 0.0, 6.981e-05, 0.0001074, 6.981e-05, 0.0001074, 0.0, 0.0, 0.0, 0.0, 6.529e-06, 1.004e-05, 6.529e-06, 1.004e-05, 0.0, 0.0, 0.0, 0.0, 0.0, 0.0, 0.0, 0.0, 0.0, 0.0, 0.0, 0.0, 0.0, 0.0, 0.0, 0.0, 0.0, 0.0, 0.0001094, 0.0001683, 0.0, 0.0, 0.0, 0.0, 0.0001094, 0.0001683, 0.001424, 0.002191, 0.0, 0.0, 0.0, 0.0, 0.001424, 0.002191, 0.01391, 0.02141, 0.0, 0.0, 0.0, 0.0, 0.01391, 0.02141, 0.02433, 0.03742, 0.0, 0.0, 0.5, 0.0, 0.4775, 0.03927, 0.2731, 0.02246, 0.286, 0.0, 0.286, 0.0, 0.2731, 0.02246, 0.02795, 0.002299, 0.02902, 0.0, 0.02902, 0.0, 0.02795, 0.002299, 0.002148, 0.0001766, 0.0022, 0.0, 0.0022, 0.0, 0.002148, 0.0001766, 0.0, 0.0, 0.0, 0.0, 0.02433, 0.03742, 0.0, 0.0, 0.0, 0.0, 0.02433, 0.03742, 0.375, 0.25, 0.625, 0.25, 0.625, 0.5, 0.375, 0.5, 0.375, 0.5, 0.625, 0.5, 0.625, 0.75, 0.375, 0.75, 0.375, 0.75, 0.625, 0.75, 0.625, 1.0, 0.375, 1.0, 0.125, 0.5, 0.375, 0.5, 0.375, 0.75, 0.125, 0.75, 0.625, 0.5, 0.875, 0.5, 0.875, 0.75, 0.625, 0.75])
me_plane_001.use_remesh_fix_poles = True
me_plane_001.use_remesh_preserve_attributes = False
me_plane_001.update()

# ---- objects
ob_light = bpy.data.objects.new('Light', light_light)
ob_camera = bpy.data.objects.new('Camera', cam_camera)
ob_plane = bpy.data.objects.new('Plane', me_plane)
ob_plane_001 = bpy.data.objects.new('Plane.001', me_plane_001)
ob_empty = bpy.data.objects.new('Empty', None)

# ---- transforms, parenting, visibility, modifiers, constraints
ob_light.location = (4.076, 1.005, 5.904)
ob_light.rotation_euler = (0.6503, 0.05522, 1.866)
ob_light.lock_rotations_4d = False
ob_light.empty_display_type = 'ARROWS'
ob_light.color = (0.0, 0.0, 0.0, 0.0)
ob_light.lineart.crease_threshold = 0.0
ob_camera.location = (7.359, -6.926, 4.958)
ob_camera.rotation_euler = (1.109, 0.0, 0.8149)
ob_camera.lock_rotations_4d = False
ob_camera.empty_display_type = 'ARROWS'
ob_camera.color = (0.0, 0.0, 0.0, 0.0)
ob_camera.display_type = 'WIRE'
ob_camera.lineart.crease_threshold = 0.0
ob_plane.location = (0.0, 0.0, 2.134)
ob_plane_001.location = (0.0, 0.0, 2.56)
ob_plane_001.scale = (2.811, 2.811, 2.811)
ob_empty.location = (1.723e-15, -29.54, 7.76)
ob_empty.rotation_euler = (1.571, -0.0, 1.571)
ob_empty.scale = (2.235, 2.235, 2.235)
ob_empty.empty_display_type = 'IMAGE'
ob_empty.empty_display_size = 5.0

# ---- collection membership
col_collection.objects.link(ob_light)
col_collection.objects.link(ob_camera)
col_collection.objects.link(ob_plane)
col_collection.objects.link(ob_plane_001)
col_collection.objects.link(ob_empty)

# ---- scene / render settings (as saved in the file)
scene.camera = ob_camera
scene.frame_start = 1; scene.frame_end = 250; scene.frame_set(1)
scene.render.engine = 'BLENDER_EEVEE_NEXT'
scene.cycles.sampling_pattern = 'TABULATED_SOBOL'
scene.cycles.use_light_tree = False
scene.view_settings.view_transform = 'Filmic'
bpy.context.view_layer.update()
